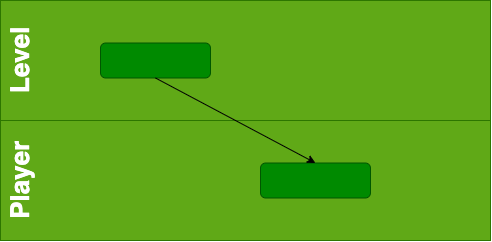

The diagram above was exported from draw.io. Its source (the exported page's mxGraphModel, read from the mxfile embedded in the PNG):
<mxGraphModel dx="1226" dy="718" grid="1" gridSize="10" guides="1" tooltips="1" connect="1" arrows="1" fold="1" page="1" pageScale="1" pageWidth="1920" pageHeight="1200" math="0" shadow="0">
  <root>
    <mxCell id="0" />
    <mxCell id="1" parent="0" />
    <mxCell id="ZH_SToVS26zSwocysQrB-1" value="" style="rounded=0;whiteSpace=wrap;html=1;fillColor=#60a917;strokeColor=#2D7600;fontColor=#ffffff;" vertex="1" parent="1">
      <mxGeometry x="160" y="80" width="490" height="120" as="geometry" />
    </mxCell>
    <mxCell id="ZH_SToVS26zSwocysQrB-2" value="" style="rounded=0;whiteSpace=wrap;html=1;fillColor=#60a917;strokeColor=#2D7600;fontColor=#ffffff;" vertex="1" parent="1">
      <mxGeometry x="160" y="200" width="490" height="120" as="geometry" />
    </mxCell>
    <mxCell id="ZH_SToVS26zSwocysQrB-3" value="Level" style="text;html=1;strokeColor=none;fillColor=none;align=center;verticalAlign=middle;whiteSpace=wrap;rounded=0;rotation=-90;fontSize=26;fontColor=#FFFFFF;fontStyle=1" vertex="1" parent="1">
      <mxGeometry x="160" y="130" width="40" height="20" as="geometry" />
    </mxCell>
    <mxCell id="ZH_SToVS26zSwocysQrB-4" value="Player" style="text;html=1;strokeColor=none;fillColor=none;align=center;verticalAlign=middle;whiteSpace=wrap;rounded=0;rotation=-90;fontSize=26;fontColor=#FFFFFF;fontStyle=1" vertex="1" parent="1">
      <mxGeometry x="160" y="250" width="40" height="20" as="geometry" />
    </mxCell>
    <mxCell id="ZH_SToVS26zSwocysQrB-5" value="" style="rounded=1;whiteSpace=wrap;html=1;fontSize=26;fontColor=#ffffff;fillColor=#008a00;strokeColor=#005700;" vertex="1" parent="1">
      <mxGeometry x="260" y="122.5" width="110" height="35" as="geometry" />
    </mxCell>
    <mxCell id="ZH_SToVS26zSwocysQrB-6" value="" style="rounded=1;whiteSpace=wrap;html=1;fontSize=26;fontColor=#ffffff;fillColor=#008a00;strokeColor=#005700;" vertex="1" parent="1">
      <mxGeometry x="420" y="242.5" width="110" height="35" as="geometry" />
    </mxCell>
    <mxCell id="ZH_SToVS26zSwocysQrB-7" value="" style="endArrow=classic;html=1;fontSize=26;fontColor=#E1D5E7;exitX=0.5;exitY=1;exitDx=0;exitDy=0;entryX=0.5;entryY=0;entryDx=0;entryDy=0;" edge="1" parent="1" source="ZH_SToVS26zSwocysQrB-5" target="ZH_SToVS26zSwocysQrB-6">
      <mxGeometry width="50" height="50" relative="1" as="geometry">
        <mxPoint x="510" y="340" as="sourcePoint" />
        <mxPoint x="470" y="240" as="targetPoint" />
      </mxGeometry>
    </mxCell>
  </root>
</mxGraphModel>